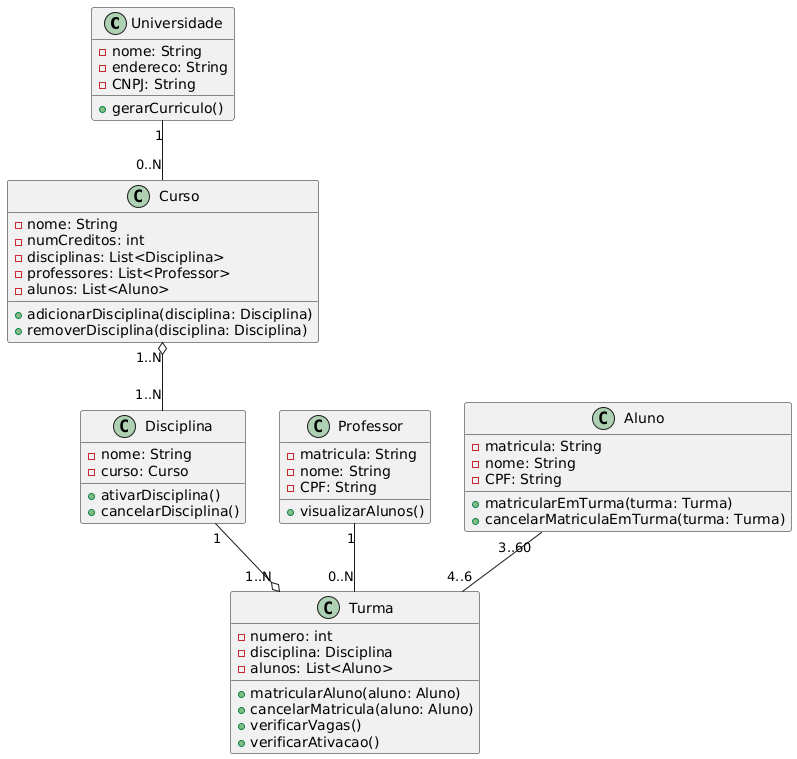

The diagram above was rendered by PlantUML. Its source (embedded in the PNG):
@startuml
class Universidade {
  -nome: String
  -endereco: String
  -CNPJ: String
  +gerarCurriculo()
}

class Curso {
  -nome: String
  -numCreditos: int
  -disciplinas: List<Disciplina>
  -professores: List<Professor>
  -alunos: List<Aluno>
  +adicionarDisciplina(disciplina: Disciplina)
  +removerDisciplina(disciplina: Disciplina)
}

class Disciplina {
  -nome: String
  -curso: Curso
  +ativarDisciplina()
  +cancelarDisciplina()
}

class Turma {
  -numero: int
  -disciplina: Disciplina
  -alunos: List<Aluno>
  +matricularAluno(aluno: Aluno)
  +cancelarMatricula(aluno: Aluno)
  +verificarVagas()
  +verificarAtivacao()
}

class Professor {
  -matricula: String
  -nome: String
  -CPF: String
  +visualizarAlunos()
}

class Aluno {
  -matricula: String
  -nome: String  
  -CPF: String 
  +matricularEmTurma(turma: Turma)
  +cancelarMatriculaEmTurma(turma: Turma)
}

Universidade "1" -- "0..N" Curso
Curso "1..N" o-- "1..N" Disciplina
Disciplina "1" --o "1..N" Turma
Professor "1" -- "0..N" Turma
Aluno "3..60" -- "4..6" Turma
@enduml